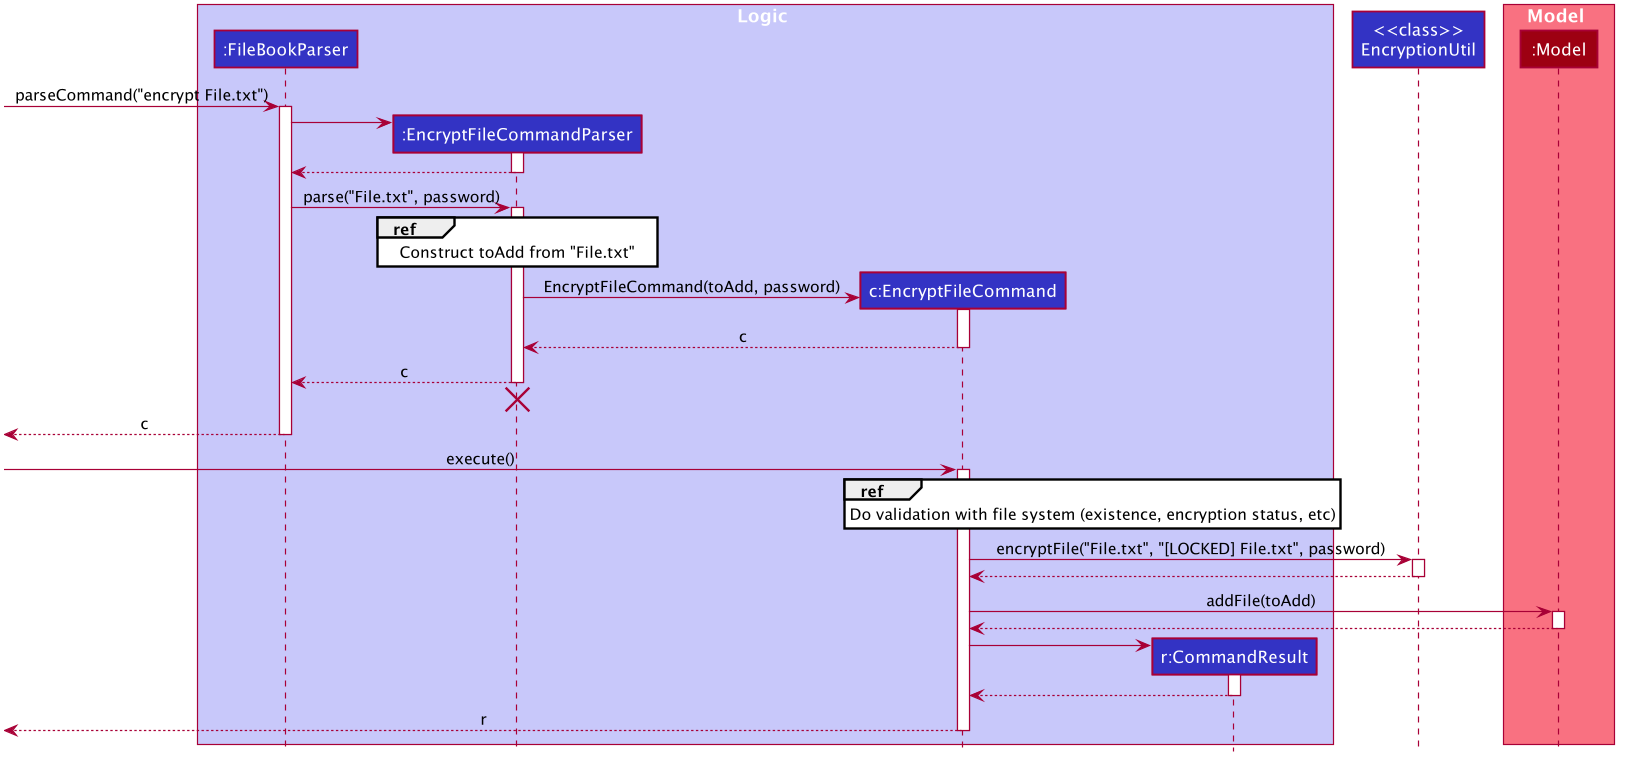

The diagram above was rendered by PlantUML. Its source (embedded in the PNG):
@startuml










skinparam BackgroundColor #FFFFFFF

skinparam Shadowing false

skinparam Class {
    FontColor #FFFFFF
    BorderThickness 1
    BorderColor #FFFFFF
    StereotypeFontColor #FFFFFF
    FontName Arial
}

skinparam Actor {
    BorderColor #000000
    Color #000000
    FontName Arial
}

skinparam Sequence {
    MessageAlign center
    BoxFontSize 15
    BoxPadding 0
    BoxFontColor #FFFFFF
    FontName Arial
}

skinparam Participant {
    FontColor #FFFFFFF
    Padding 20
}

skinparam MinClassWidth 50
skinparam ParticipantPadding 10
skinparam Shadowing false
skinparam DefaultTextAlignment center
skinparam packageStyle Rectangle

hide footbox
hide members
hide circle

box Logic #C8C8FA
participant ":FileBookParser" as FileBookParser #3333C4
participant ":EncryptFileCommandParser" as EncryptFileCommandParser #3333C4
participant "c:EncryptFileCommand" as EncryptFileCommand #3333C4
participant "r:CommandResult" as CommandResult #3333C4
end box

participant "<<class>>\nEncryptionUtil" as EncryptionUtil #3333C4

box Model #F97181
participant ":Model" as Model #9D0012
end box

[->  FileBookParser : parseCommand("encrypt File.txt")
activate FileBookParser

create EncryptFileCommandParser
FileBookParser -> EncryptFileCommandParser
activate EncryptFileCommandParser

EncryptFileCommandParser --> FileBookParser
deactivate EncryptFileCommandParser

FileBookParser -> EncryptFileCommandParser : parse("File.txt", password)
activate EncryptFileCommandParser

ref over EncryptFileCommandParser
Construct toAdd from "File.txt"
end ref

create EncryptFileCommand
EncryptFileCommandParser -> EncryptFileCommand : EncryptFileCommand(toAdd, password)
activate EncryptFileCommand

EncryptFileCommand --> EncryptFileCommandParser : c
deactivate EncryptFileCommand

EncryptFileCommandParser --> FileBookParser : c
deactivate EncryptFileCommandParser
EncryptFileCommandParser -[hidden]-> FileBookParser
destroy EncryptFileCommandParser

[<-- FileBookParser : c
deactivate FileBookParser

[-> EncryptFileCommand : execute()
activate EncryptFileCommand

ref over EncryptFileCommand
Do validation with file system (existence, encryption status, etc)
end ref

EncryptFileCommand -> EncryptionUtil : encryptFile("File.txt", "[LOCKED] File.txt", password)
activate EncryptionUtil

EncryptionUtil --> EncryptFileCommand
deactivate EncryptionUtil

EncryptFileCommand -> Model : addFile(toAdd)
activate Model

Model --> EncryptFileCommand
deactivate Model

create CommandResult
EncryptFileCommand -> CommandResult
activate CommandResult

CommandResult --> EncryptFileCommand
deactivate CommandResult

[<-- EncryptFileCommand : r
deactivate EncryptFileCommand

@enduml